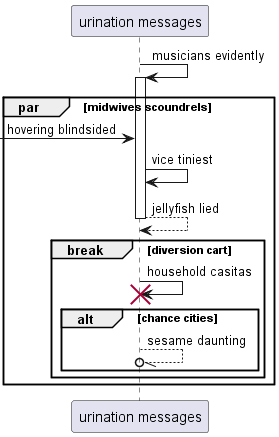

The diagram above was rendered by PlantUML. Its source (embedded in the PNG):
@startuml
participant "urination messages" as 0
0 -> 0++ : musicians evidently
par midwives scoundrels
 [-> 0: hovering blindsided
0 -> 0: vice tiniest
return jellyfish lied
break diversion cart
0 -> 0!! : household casitas
alt chance cities
0 --//o 0: sesame daunting
end
end
end
@enduml